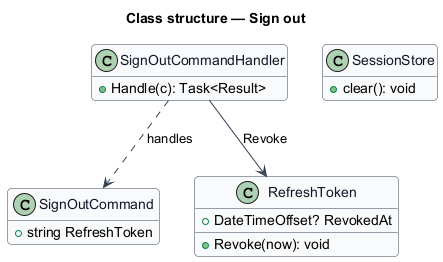

The diagram above was rendered by PlantUML. Its source (embedded in the PNG):
@startuml
skinparam backgroundColor #FFFFFF
skinparam shadowing false
skinparam roundcorner 8
skinparam defaultFontName Arial
skinparam ArrowColor #344054
skinparam class {
  BorderColor #344054
  FontColor #101828
  BackgroundColor #F9FAFB
}
hide empty members
title Class structure — Sign out

class SignOutCommand {
  +string RefreshToken
}
class SignOutCommandHandler {
  +Handle(c): Task<Result>
}
class RefreshToken {
  +DateTimeOffset? RevokedAt
  +Revoke(now): void
}
class SessionStore {
  +clear(): void
}
SignOutCommandHandler ..> SignOutCommand : handles
SignOutCommandHandler --> RefreshToken : Revoke
@enduml